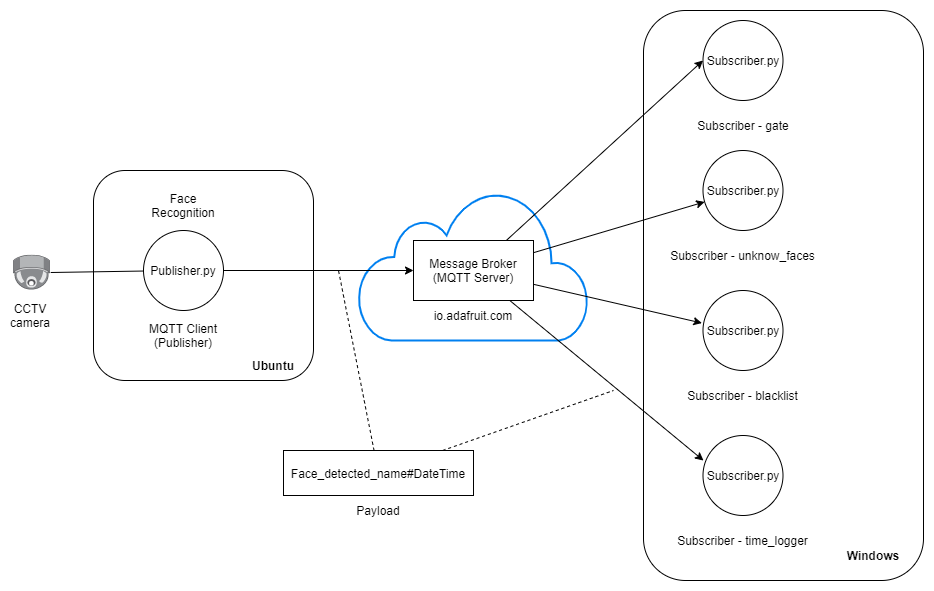

The diagram above was exported from draw.io. Its source (the exported page's mxGraphModel, read from the mxfile embedded in the PNG):
<mxGraphModel dx="1550" dy="2056" grid="1" gridSize="10" guides="1" tooltips="1" connect="1" arrows="1" fold="1" page="1" pageScale="1" pageWidth="827" pageHeight="1169" math="0" shadow="0">
  <root>
    <mxCell id="0" />
    <mxCell id="1" parent="0" />
    <mxCell id="riPBBCAyPQCxpzXWj1a0-23" value="" style="rounded=1;whiteSpace=wrap;html=1;" parent="1" vertex="1">
      <mxGeometry x="650" y="-10" width="280" height="570" as="geometry" />
    </mxCell>
    <mxCell id="riPBBCAyPQCxpzXWj1a0-22" value="" style="rounded=1;whiteSpace=wrap;html=1;" parent="1" vertex="1">
      <mxGeometry x="100" y="150" width="220" height="210" as="geometry" />
    </mxCell>
    <mxCell id="riPBBCAyPQCxpzXWj1a0-1" value="Publisher.py" style="ellipse;whiteSpace=wrap;html=1;aspect=fixed;" parent="1" vertex="1">
      <mxGeometry x="150" y="210" width="80" height="80" as="geometry" />
    </mxCell>
    <mxCell id="riPBBCAyPQCxpzXWj1a0-2" value="Face Recognition" style="text;html=1;strokeColor=none;fillColor=none;align=center;verticalAlign=middle;whiteSpace=wrap;rounded=0;" parent="1" vertex="1">
      <mxGeometry x="160" y="170" width="60" height="30" as="geometry" />
    </mxCell>
    <mxCell id="riPBBCAyPQCxpzXWj1a0-3" value="MQTT Client&lt;br&gt;(Publisher)" style="text;html=1;strokeColor=none;fillColor=none;align=center;verticalAlign=middle;whiteSpace=wrap;rounded=0;" parent="1" vertex="1">
      <mxGeometry x="120" y="300" width="140" height="30" as="geometry" />
    </mxCell>
    <mxCell id="riPBBCAyPQCxpzXWj1a0-6" value="Subscriber.py" style="ellipse;whiteSpace=wrap;html=1;aspect=fixed;" parent="1" vertex="1">
      <mxGeometry x="709.5" width="80" height="80" as="geometry" />
    </mxCell>
    <mxCell id="riPBBCAyPQCxpzXWj1a0-7" value="Subscriber - gate" style="text;html=1;strokeColor=none;fillColor=none;align=center;verticalAlign=middle;whiteSpace=wrap;rounded=0;" parent="1" vertex="1">
      <mxGeometry x="694.5" y="90" width="110" height="30" as="geometry" />
    </mxCell>
    <mxCell id="riPBBCAyPQCxpzXWj1a0-8" value="Subscriber.py" style="ellipse;whiteSpace=wrap;html=1;aspect=fixed;" parent="1" vertex="1">
      <mxGeometry x="709.5" y="130" width="80" height="80" as="geometry" />
    </mxCell>
    <mxCell id="riPBBCAyPQCxpzXWj1a0-9" value="Subscriber - unknow_faces" style="text;html=1;strokeColor=none;fillColor=none;align=center;verticalAlign=middle;whiteSpace=wrap;rounded=0;" parent="1" vertex="1">
      <mxGeometry x="672" y="220" width="155" height="30" as="geometry" />
    </mxCell>
    <mxCell id="riPBBCAyPQCxpzXWj1a0-10" value="Subscriber.py" style="ellipse;whiteSpace=wrap;html=1;aspect=fixed;" parent="1" vertex="1">
      <mxGeometry x="709.5" y="270" width="80" height="80" as="geometry" />
    </mxCell>
    <mxCell id="riPBBCAyPQCxpzXWj1a0-11" value="Subscriber - blacklist" style="text;html=1;strokeColor=none;fillColor=none;align=center;verticalAlign=middle;whiteSpace=wrap;rounded=0;" parent="1" vertex="1">
      <mxGeometry x="677" y="360" width="145" height="30" as="geometry" />
    </mxCell>
    <mxCell id="riPBBCAyPQCxpzXWj1a0-19" value="" style="html=1;verticalLabelPosition=bottom;align=center;labelBackgroundColor=#ffffff;verticalAlign=top;strokeWidth=2;strokeColor=#0080F0;shadow=0;dashed=0;shape=mxgraph.ios7.icons.cloud;" parent="1" vertex="1">
      <mxGeometry x="365" y="170" width="230" height="150" as="geometry" />
    </mxCell>
    <mxCell id="riPBBCAyPQCxpzXWj1a0-12" value="Subscriber.py" style="ellipse;whiteSpace=wrap;html=1;aspect=fixed;" parent="1" vertex="1">
      <mxGeometry x="709.5" y="415" width="80" height="80" as="geometry" />
    </mxCell>
    <mxCell id="riPBBCAyPQCxpzXWj1a0-13" value="Subscriber - time_logger" style="text;html=1;strokeColor=none;fillColor=none;align=center;verticalAlign=middle;whiteSpace=wrap;rounded=0;" parent="1" vertex="1">
      <mxGeometry x="682" y="505" width="135" height="30" as="geometry" />
    </mxCell>
    <mxCell id="riPBBCAyPQCxpzXWj1a0-4" value="Message Broker (MQTT Server)" style="rounded=0;whiteSpace=wrap;html=1;" parent="1" vertex="1">
      <mxGeometry x="420" y="220" width="120" height="60" as="geometry" />
    </mxCell>
    <UserObject label="io.adafruit.com" link="io.adafruit.com" id="riPBBCAyPQCxpzXWj1a0-5">
      <mxCell style="text;html=1;strokeColor=none;fillColor=none;align=center;verticalAlign=middle;whiteSpace=wrap;rounded=0;" parent="1" vertex="1">
        <mxGeometry x="415" y="280" width="130" height="30" as="geometry" />
      </mxCell>
    </UserObject>
    <mxCell id="riPBBCAyPQCxpzXWj1a0-15" style="rounded=0;orthogonalLoop=1;jettySize=auto;html=1;entryX=0;entryY=0.5;entryDx=0;entryDy=0;endArrow=classic;endFill=1;" parent="1" source="riPBBCAyPQCxpzXWj1a0-4" target="riPBBCAyPQCxpzXWj1a0-6" edge="1">
      <mxGeometry relative="1" as="geometry" />
    </mxCell>
    <mxCell id="riPBBCAyPQCxpzXWj1a0-16" style="edgeStyle=none;rounded=0;orthogonalLoop=1;jettySize=auto;html=1;endArrow=classic;endFill=1;" parent="1" source="riPBBCAyPQCxpzXWj1a0-4" target="riPBBCAyPQCxpzXWj1a0-8" edge="1">
      <mxGeometry relative="1" as="geometry" />
    </mxCell>
    <mxCell id="riPBBCAyPQCxpzXWj1a0-17" style="edgeStyle=none;rounded=0;orthogonalLoop=1;jettySize=auto;html=1;entryX=-0.014;entryY=0.407;entryDx=0;entryDy=0;entryPerimeter=0;endArrow=classic;endFill=1;" parent="1" source="riPBBCAyPQCxpzXWj1a0-4" target="riPBBCAyPQCxpzXWj1a0-10" edge="1">
      <mxGeometry relative="1" as="geometry" />
    </mxCell>
    <mxCell id="riPBBCAyPQCxpzXWj1a0-18" style="edgeStyle=none;rounded=0;orthogonalLoop=1;jettySize=auto;html=1;entryX=0.006;entryY=0.313;entryDx=0;entryDy=0;entryPerimeter=0;endArrow=classic;endFill=1;" parent="1" source="riPBBCAyPQCxpzXWj1a0-4" target="riPBBCAyPQCxpzXWj1a0-12" edge="1">
      <mxGeometry relative="1" as="geometry" />
    </mxCell>
    <mxCell id="riPBBCAyPQCxpzXWj1a0-14" style="edgeStyle=orthogonalEdgeStyle;rounded=0;orthogonalLoop=1;jettySize=auto;html=1;" parent="1" source="riPBBCAyPQCxpzXWj1a0-1" target="riPBBCAyPQCxpzXWj1a0-4" edge="1">
      <mxGeometry relative="1" as="geometry" />
    </mxCell>
    <mxCell id="riPBBCAyPQCxpzXWj1a0-21" value="&lt;b&gt;Ubuntu&lt;/b&gt;" style="text;html=1;strokeColor=none;fillColor=none;align=center;verticalAlign=middle;whiteSpace=wrap;rounded=0;" parent="1" vertex="1">
      <mxGeometry x="250" y="330" width="60" height="30" as="geometry" />
    </mxCell>
    <mxCell id="riPBBCAyPQCxpzXWj1a0-24" value="&lt;b&gt;Windows&lt;/b&gt;" style="text;html=1;strokeColor=none;fillColor=none;align=center;verticalAlign=middle;whiteSpace=wrap;rounded=0;" parent="1" vertex="1">
      <mxGeometry x="850" y="520" width="60" height="30" as="geometry" />
    </mxCell>
    <mxCell id="riPBBCAyPQCxpzXWj1a0-27" style="edgeStyle=none;rounded=0;orthogonalLoop=1;jettySize=auto;html=1;endArrow=none;endFill=0;dashed=1;" parent="1" source="riPBBCAyPQCxpzXWj1a0-25" edge="1">
      <mxGeometry relative="1" as="geometry">
        <mxPoint x="345" y="250" as="targetPoint" />
      </mxGeometry>
    </mxCell>
    <mxCell id="riPBBCAyPQCxpzXWj1a0-28" style="edgeStyle=none;rounded=0;orthogonalLoop=1;jettySize=auto;html=1;dashed=1;endArrow=none;endFill=0;" parent="1" source="riPBBCAyPQCxpzXWj1a0-25" edge="1">
      <mxGeometry relative="1" as="geometry">
        <mxPoint x="620" y="370" as="targetPoint" />
      </mxGeometry>
    </mxCell>
    <mxCell id="riPBBCAyPQCxpzXWj1a0-25" value="Face_detected_name#DateTime" style="rounded=0;whiteSpace=wrap;html=1;" parent="1" vertex="1">
      <mxGeometry x="290" y="430" width="190" height="45" as="geometry" />
    </mxCell>
    <mxCell id="riPBBCAyPQCxpzXWj1a0-26" value="Payload" style="text;html=1;strokeColor=none;fillColor=none;align=center;verticalAlign=middle;whiteSpace=wrap;rounded=0;" parent="1" vertex="1">
      <mxGeometry x="355" y="475" width="60" height="30" as="geometry" />
    </mxCell>
    <mxCell id="8OpR96Ev4VwgwN71Yrfv-4" style="rounded=0;orthogonalLoop=1;jettySize=auto;html=1;endArrow=none;endFill=0;" edge="1" parent="1" source="8OpR96Ev4VwgwN71Yrfv-1" target="riPBBCAyPQCxpzXWj1a0-1">
      <mxGeometry relative="1" as="geometry" />
    </mxCell>
    <mxCell id="8OpR96Ev4VwgwN71Yrfv-1" value="" style="points=[];aspect=fixed;html=1;align=center;shadow=0;dashed=0;image;image=img/lib/allied_telesis/security/Surveillance_Camera_Ceiling.svg;" vertex="1" parent="1">
      <mxGeometry x="20" y="234.6" width="37.2" height="35.4" as="geometry" />
    </mxCell>
    <mxCell id="8OpR96Ev4VwgwN71Yrfv-5" value="CCTV camera" style="text;html=1;strokeColor=none;fillColor=none;align=center;verticalAlign=middle;whiteSpace=wrap;rounded=0;" vertex="1" parent="1">
      <mxGeometry x="17.200000000000024" y="285" width="40" height="20" as="geometry" />
    </mxCell>
  </root>
</mxGraphModel>